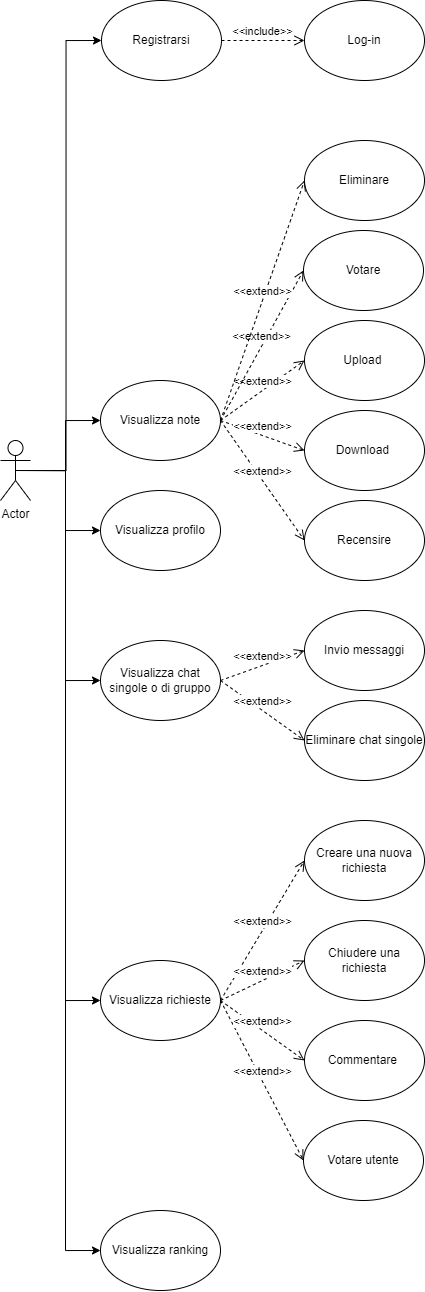

The diagram above was exported from draw.io. Its source (the exported page's mxGraphModel, read from the mxfile embedded in the PNG):
<mxGraphModel dx="545" dy="565" grid="1" gridSize="10" guides="1" tooltips="1" connect="1" arrows="1" fold="1" page="1" pageScale="1" pageWidth="827" pageHeight="1169" math="0" shadow="0">
  <root>
    <mxCell id="0" />
    <mxCell id="1" parent="0" />
    <mxCell id="05WoRcIj7r3EEdWHdrQ3-1" style="edgeStyle=orthogonalEdgeStyle;rounded=0;orthogonalLoop=1;jettySize=auto;html=1;exitX=0.5;exitY=0.5;exitDx=0;exitDy=0;exitPerimeter=0;entryX=0;entryY=0.5;entryDx=0;entryDy=0;" edge="1" parent="1" source="05WoRcIj7r3EEdWHdrQ3-7" target="05WoRcIj7r3EEdWHdrQ3-13">
      <mxGeometry relative="1" as="geometry" />
    </mxCell>
    <mxCell id="05WoRcIj7r3EEdWHdrQ3-2" style="edgeStyle=orthogonalEdgeStyle;rounded=0;orthogonalLoop=1;jettySize=auto;html=1;exitX=0.5;exitY=0.5;exitDx=0;exitDy=0;exitPerimeter=0;entryX=0;entryY=0.5;entryDx=0;entryDy=0;" edge="1" parent="1" source="05WoRcIj7r3EEdWHdrQ3-7" target="05WoRcIj7r3EEdWHdrQ3-9">
      <mxGeometry relative="1" as="geometry" />
    </mxCell>
    <mxCell id="05WoRcIj7r3EEdWHdrQ3-3" style="edgeStyle=orthogonalEdgeStyle;rounded=0;orthogonalLoop=1;jettySize=auto;html=1;exitX=0.5;exitY=0.5;exitDx=0;exitDy=0;exitPerimeter=0;entryX=0;entryY=0.5;entryDx=0;entryDy=0;" edge="1" parent="1" source="05WoRcIj7r3EEdWHdrQ3-7" target="05WoRcIj7r3EEdWHdrQ3-14">
      <mxGeometry relative="1" as="geometry" />
    </mxCell>
    <mxCell id="05WoRcIj7r3EEdWHdrQ3-4" style="edgeStyle=orthogonalEdgeStyle;rounded=0;orthogonalLoop=1;jettySize=auto;html=1;exitX=0.5;exitY=0.5;exitDx=0;exitDy=0;exitPerimeter=0;entryX=0;entryY=0.5;entryDx=0;entryDy=0;" edge="1" parent="1" source="05WoRcIj7r3EEdWHdrQ3-7" target="05WoRcIj7r3EEdWHdrQ3-26">
      <mxGeometry relative="1" as="geometry">
        <mxPoint x="175" y="750" as="targetPoint" />
      </mxGeometry>
    </mxCell>
    <mxCell id="05WoRcIj7r3EEdWHdrQ3-5" style="edgeStyle=orthogonalEdgeStyle;rounded=0;orthogonalLoop=1;jettySize=auto;html=1;exitX=0.5;exitY=0.5;exitDx=0;exitDy=0;exitPerimeter=0;entryX=0;entryY=0.5;entryDx=0;entryDy=0;" edge="1" parent="1" source="05WoRcIj7r3EEdWHdrQ3-7" target="05WoRcIj7r3EEdWHdrQ3-17">
      <mxGeometry relative="1" as="geometry" />
    </mxCell>
    <mxCell id="05WoRcIj7r3EEdWHdrQ3-6" style="edgeStyle=orthogonalEdgeStyle;rounded=0;orthogonalLoop=1;jettySize=auto;html=1;exitX=0.5;exitY=0.5;exitDx=0;exitDy=0;exitPerimeter=0;entryX=0;entryY=0.5;entryDx=0;entryDy=0;" edge="1" parent="1" source="05WoRcIj7r3EEdWHdrQ3-7" target="05WoRcIj7r3EEdWHdrQ3-31">
      <mxGeometry relative="1" as="geometry" />
    </mxCell>
    <mxCell id="05WoRcIj7r3EEdWHdrQ3-7" value="Actor" style="shape=umlActor;verticalLabelPosition=bottom;verticalAlign=top;html=1;outlineConnect=0;" vertex="1" parent="1">
      <mxGeometry x="110" y="490" width="30" height="60" as="geometry" />
    </mxCell>
    <mxCell id="05WoRcIj7r3EEdWHdrQ3-9" value="Registrarsi" style="ellipse;whiteSpace=wrap;html=1;" vertex="1" parent="1">
      <mxGeometry x="211" y="50" width="120" height="80" as="geometry" />
    </mxCell>
    <mxCell id="05WoRcIj7r3EEdWHdrQ3-13" value="Visualizza note" style="ellipse;whiteSpace=wrap;html=1;" vertex="1" parent="1">
      <mxGeometry x="210" y="430" width="120" height="80" as="geometry" />
    </mxCell>
    <mxCell id="05WoRcIj7r3EEdWHdrQ3-14" value="Visualizza profilo" style="ellipse;whiteSpace=wrap;html=1;" vertex="1" parent="1">
      <mxGeometry x="210" y="540" width="120" height="80" as="geometry" />
    </mxCell>
    <mxCell id="05WoRcIj7r3EEdWHdrQ3-17" value="Visualizza chat singole o di gruppo" style="ellipse;whiteSpace=wrap;html=1;" vertex="1" parent="1">
      <mxGeometry x="210" y="690" width="120" height="80" as="geometry" />
    </mxCell>
    <mxCell id="05WoRcIj7r3EEdWHdrQ3-18" value="Log-in" style="ellipse;whiteSpace=wrap;html=1;" vertex="1" parent="1">
      <mxGeometry x="414" y="50" width="120" height="80" as="geometry" />
    </mxCell>
    <mxCell id="05WoRcIj7r3EEdWHdrQ3-19" value="Upload&amp;nbsp;" style="ellipse;whiteSpace=wrap;html=1;" vertex="1" parent="1">
      <mxGeometry x="414" y="370" width="120" height="80" as="geometry" />
    </mxCell>
    <mxCell id="05WoRcIj7r3EEdWHdrQ3-20" value="Download&amp;nbsp;" style="ellipse;whiteSpace=wrap;html=1;" vertex="1" parent="1">
      <mxGeometry x="414" y="460" width="120" height="80" as="geometry" />
    </mxCell>
    <mxCell id="05WoRcIj7r3EEdWHdrQ3-21" value="Recensire" style="ellipse;whiteSpace=wrap;html=1;" vertex="1" parent="1">
      <mxGeometry x="414" y="550" width="120" height="80" as="geometry" />
    </mxCell>
    <mxCell id="05WoRcIj7r3EEdWHdrQ3-26" value="Visualizza richieste" style="ellipse;whiteSpace=wrap;html=1;" vertex="1" parent="1">
      <mxGeometry x="210" y="1010" width="120" height="80" as="geometry" />
    </mxCell>
    <mxCell id="05WoRcIj7r3EEdWHdrQ3-27" value="Creare una nuova richiesta" style="ellipse;whiteSpace=wrap;html=1;" vertex="1" parent="1">
      <mxGeometry x="414" y="870" width="120" height="80" as="geometry" />
    </mxCell>
    <mxCell id="05WoRcIj7r3EEdWHdrQ3-28" value="Commentare&amp;nbsp;" style="ellipse;whiteSpace=wrap;html=1;" vertex="1" parent="1">
      <mxGeometry x="414" y="1070" width="120" height="80" as="geometry" />
    </mxCell>
    <mxCell id="05WoRcIj7r3EEdWHdrQ3-29" value="Chiudere una richiesta" style="ellipse;whiteSpace=wrap;html=1;" vertex="1" parent="1">
      <mxGeometry x="414" y="970" width="120" height="80" as="geometry" />
    </mxCell>
    <mxCell id="05WoRcIj7r3EEdWHdrQ3-30" value="Votare utente" style="ellipse;whiteSpace=wrap;html=1;" vertex="1" parent="1">
      <mxGeometry x="413" y="1170" width="120" height="80" as="geometry" />
    </mxCell>
    <mxCell id="05WoRcIj7r3EEdWHdrQ3-31" value="Visualizza ranking" style="ellipse;whiteSpace=wrap;html=1;" vertex="1" parent="1">
      <mxGeometry x="210" y="1260" width="120" height="80" as="geometry" />
    </mxCell>
    <mxCell id="05WoRcIj7r3EEdWHdrQ3-32" value="Invio messaggi" style="ellipse;whiteSpace=wrap;html=1;" vertex="1" parent="1">
      <mxGeometry x="414" y="660" width="120" height="80" as="geometry" />
    </mxCell>
    <mxCell id="05WoRcIj7r3EEdWHdrQ3-33" value="Eliminare chat singole" style="ellipse;whiteSpace=wrap;html=1;" vertex="1" parent="1">
      <mxGeometry x="414" y="750" width="120" height="80" as="geometry" />
    </mxCell>
    <mxCell id="05WoRcIj7r3EEdWHdrQ3-72" value="&amp;lt;&amp;lt;extend&amp;gt;&amp;gt;" style="html=1;verticalAlign=bottom;endArrow=open;dashed=1;endSize=8;rounded=0;exitX=1;exitY=0.5;exitDx=0;exitDy=0;entryX=0;entryY=0.5;entryDx=0;entryDy=0;" edge="1" parent="1" source="05WoRcIj7r3EEdWHdrQ3-26" target="05WoRcIj7r3EEdWHdrQ3-30">
      <mxGeometry relative="1" as="geometry">
        <mxPoint x="350" y="1130" as="sourcePoint" />
        <mxPoint x="270" y="1130" as="targetPoint" />
        <mxPoint as="offset" />
      </mxGeometry>
    </mxCell>
    <mxCell id="05WoRcIj7r3EEdWHdrQ3-73" value="&amp;lt;&amp;lt;extend&amp;gt;&amp;gt;" style="html=1;verticalAlign=bottom;endArrow=open;dashed=1;endSize=8;rounded=0;exitX=1;exitY=0.5;exitDx=0;exitDy=0;entryX=0;entryY=0.5;entryDx=0;entryDy=0;" edge="1" parent="1" source="05WoRcIj7r3EEdWHdrQ3-26" target="05WoRcIj7r3EEdWHdrQ3-28">
      <mxGeometry relative="1" as="geometry">
        <mxPoint x="247" y="1120" as="sourcePoint" />
        <mxPoint x="330" y="1280" as="targetPoint" />
        <mxPoint as="offset" />
      </mxGeometry>
    </mxCell>
    <mxCell id="05WoRcIj7r3EEdWHdrQ3-74" value="&amp;lt;&amp;lt;include&amp;gt;&amp;gt;" style="html=1;verticalAlign=bottom;endArrow=open;dashed=1;endSize=8;rounded=0;exitX=1;exitY=0.5;exitDx=0;exitDy=0;entryX=0;entryY=0.5;entryDx=0;entryDy=0;" edge="1" parent="1" source="05WoRcIj7r3EEdWHdrQ3-9" target="05WoRcIj7r3EEdWHdrQ3-18">
      <mxGeometry relative="1" as="geometry">
        <mxPoint x="341" y="100" as="sourcePoint" />
        <mxPoint x="424" y="260" as="targetPoint" />
        <mxPoint as="offset" />
      </mxGeometry>
    </mxCell>
    <mxCell id="05WoRcIj7r3EEdWHdrQ3-75" value="&amp;lt;&amp;lt;extend&amp;gt;&amp;gt;" style="html=1;verticalAlign=bottom;endArrow=open;dashed=1;endSize=8;rounded=0;exitX=1;exitY=0.5;exitDx=0;exitDy=0;entryX=0;entryY=0.5;entryDx=0;entryDy=0;" edge="1" parent="1" source="05WoRcIj7r3EEdWHdrQ3-26" target="05WoRcIj7r3EEdWHdrQ3-27">
      <mxGeometry relative="1" as="geometry">
        <mxPoint x="250" y="820" as="sourcePoint" />
        <mxPoint x="333" y="980" as="targetPoint" />
        <mxPoint as="offset" />
      </mxGeometry>
    </mxCell>
    <mxCell id="05WoRcIj7r3EEdWHdrQ3-76" value="&amp;lt;&amp;lt;extend&amp;gt;&amp;gt;" style="html=1;verticalAlign=bottom;endArrow=open;dashed=1;endSize=8;rounded=0;exitX=1;exitY=0.5;exitDx=0;exitDy=0;entryX=0;entryY=0.5;entryDx=0;entryDy=0;" edge="1" parent="1" source="05WoRcIj7r3EEdWHdrQ3-26" target="05WoRcIj7r3EEdWHdrQ3-29">
      <mxGeometry relative="1" as="geometry">
        <mxPoint x="290" y="800" as="sourcePoint" />
        <mxPoint x="373" y="960" as="targetPoint" />
        <mxPoint as="offset" />
      </mxGeometry>
    </mxCell>
    <mxCell id="05WoRcIj7r3EEdWHdrQ3-77" value="&amp;lt;&amp;lt;extend&amp;gt;&amp;gt;" style="html=1;verticalAlign=bottom;endArrow=open;dashed=1;endSize=8;rounded=0;exitX=1;exitY=0.5;exitDx=0;exitDy=0;entryX=0;entryY=0.5;entryDx=0;entryDy=0;" edge="1" parent="1" source="05WoRcIj7r3EEdWHdrQ3-13" target="05WoRcIj7r3EEdWHdrQ3-21">
      <mxGeometry relative="1" as="geometry">
        <mxPoint x="340" y="480" as="sourcePoint" />
        <mxPoint x="423" y="640" as="targetPoint" />
        <mxPoint as="offset" />
      </mxGeometry>
    </mxCell>
    <mxCell id="05WoRcIj7r3EEdWHdrQ3-78" value="&amp;lt;&amp;lt;extend&amp;gt;&amp;gt;" style="html=1;verticalAlign=bottom;endArrow=open;dashed=1;endSize=8;rounded=0;exitX=1;exitY=0.5;exitDx=0;exitDy=0;" edge="1" parent="1" source="05WoRcIj7r3EEdWHdrQ3-17">
      <mxGeometry relative="1" as="geometry">
        <mxPoint x="310" y="800" as="sourcePoint" />
        <mxPoint x="414" y="700" as="targetPoint" />
        <mxPoint as="offset" />
      </mxGeometry>
    </mxCell>
    <mxCell id="05WoRcIj7r3EEdWHdrQ3-79" value="&amp;lt;&amp;lt;extend&amp;gt;&amp;gt;" style="html=1;verticalAlign=bottom;endArrow=open;dashed=1;endSize=8;rounded=0;exitX=1;exitY=0.5;exitDx=0;exitDy=0;entryX=0;entryY=0.5;entryDx=0;entryDy=0;" edge="1" parent="1" source="05WoRcIj7r3EEdWHdrQ3-17" target="05WoRcIj7r3EEdWHdrQ3-33">
      <mxGeometry relative="1" as="geometry">
        <mxPoint x="320" y="810" as="sourcePoint" />
        <mxPoint x="403" y="970" as="targetPoint" />
        <mxPoint as="offset" />
      </mxGeometry>
    </mxCell>
    <mxCell id="05WoRcIj7r3EEdWHdrQ3-81" value="&amp;lt;&amp;lt;extend&amp;gt;&amp;gt;" style="html=1;verticalAlign=bottom;endArrow=open;dashed=1;endSize=8;rounded=0;exitX=1;exitY=0.5;exitDx=0;exitDy=0;entryX=0;entryY=0.5;entryDx=0;entryDy=0;" edge="1" parent="1" source="05WoRcIj7r3EEdWHdrQ3-13" target="05WoRcIj7r3EEdWHdrQ3-19">
      <mxGeometry relative="1" as="geometry">
        <mxPoint x="590" y="490" as="sourcePoint" />
        <mxPoint x="673" y="650" as="targetPoint" />
        <mxPoint as="offset" />
      </mxGeometry>
    </mxCell>
    <mxCell id="05WoRcIj7r3EEdWHdrQ3-82" value="&amp;lt;&amp;lt;extend&amp;gt;&amp;gt;" style="html=1;verticalAlign=bottom;endArrow=open;dashed=1;endSize=8;rounded=0;entryX=0;entryY=0.5;entryDx=0;entryDy=0;" edge="1" parent="1" target="05WoRcIj7r3EEdWHdrQ3-20">
      <mxGeometry relative="1" as="geometry">
        <mxPoint x="330" y="470" as="sourcePoint" />
        <mxPoint x="683" y="660" as="targetPoint" />
        <mxPoint as="offset" />
      </mxGeometry>
    </mxCell>
    <mxCell id="05WoRcIj7r3EEdWHdrQ3-84" value="Votare" style="ellipse;whiteSpace=wrap;html=1;" vertex="1" parent="1">
      <mxGeometry x="413" y="280" width="120" height="80" as="geometry" />
    </mxCell>
    <mxCell id="05WoRcIj7r3EEdWHdrQ3-85" value="&amp;lt;&amp;lt;extend&amp;gt;&amp;gt;" style="html=1;verticalAlign=bottom;endArrow=open;dashed=1;endSize=8;rounded=0;entryX=0;entryY=0.5;entryDx=0;entryDy=0;" edge="1" parent="1" target="05WoRcIj7r3EEdWHdrQ3-84">
      <mxGeometry relative="1" as="geometry">
        <mxPoint x="330" y="470" as="sourcePoint" />
        <mxPoint x="424" y="420" as="targetPoint" />
        <mxPoint as="offset" />
      </mxGeometry>
    </mxCell>
    <mxCell id="05WoRcIj7r3EEdWHdrQ3-86" value="Eliminare" style="ellipse;whiteSpace=wrap;html=1;" vertex="1" parent="1">
      <mxGeometry x="414" y="190" width="120" height="80" as="geometry" />
    </mxCell>
    <mxCell id="05WoRcIj7r3EEdWHdrQ3-87" value="&amp;lt;&amp;lt;extend&amp;gt;&amp;gt;" style="html=1;verticalAlign=bottom;endArrow=open;dashed=1;endSize=8;rounded=0;entryX=0;entryY=0.5;entryDx=0;entryDy=0;exitX=1;exitY=0.5;exitDx=0;exitDy=0;" edge="1" parent="1" target="05WoRcIj7r3EEdWHdrQ3-86" source="05WoRcIj7r3EEdWHdrQ3-13">
      <mxGeometry relative="1" as="geometry">
        <mxPoint x="331" y="370" as="sourcePoint" />
        <mxPoint x="425" y="320" as="targetPoint" />
        <mxPoint as="offset" />
      </mxGeometry>
    </mxCell>
  </root>
</mxGraphModel>